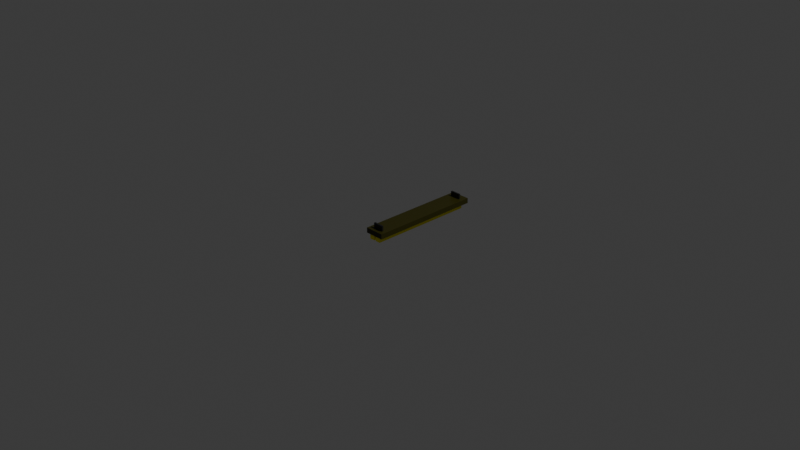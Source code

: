 # Source: light.blend  (saved by Blender 4.4.32; exported with 4.5.12 LTS)
import bpy
from mathutils import Matrix  # noqa: F401  (used for matrix-valued properties, if any)

bpy.ops.wm.read_factory_settings(use_empty=True)
scene = bpy.context.scene
scene.name = 'Scene'

# ---- collections
col_collection = bpy.data.collections.new('Collection'); scene.collection.children.link(col_collection)

# ---- materials (node trees are filled in below, after node groups)
mat_material_001 = bpy.data.materials.new('Material.001')
mat_material_001.alpha_threshold = 0.0
mat_material_001.roughness = 0.5
mat_material_001.line_color = (0.0, 0.0, 0.0, 1.0)
mat_material_002 = bpy.data.materials.new('Material.002')
mat_material_002.alpha_threshold = 0.0
mat_material_002.roughness = 0.5
mat_material_002.line_color = (0.0, 0.0, 0.0, 1.0)
mat_material_003 = bpy.data.materials.new('Material.003')
mat_material_003.alpha_threshold = 0.0
mat_material_003.roughness = 0.5
mat_material_003.line_color = (0.0, 0.0, 0.0, 1.0)
mat_material_005 = bpy.data.materials.new('Material.005')
mat_material_006 = bpy.data.materials.new('Material.006')

# ---- material node trees
mat_material_001.use_nodes = True; mat_material_001.node_tree.nodes.clear()
_N = mat_material_001.node_tree.nodes; _L = mat_material_001.node_tree.links
n0 = _N.new('ShaderNodeOutputMaterial'); n0.name = 'Material Output'; n0.location = (300, 300)
n1 = _N.new('ShaderNodeBsdfPrincipled'); n1.name = 'Principled BSDF'; n1.location = (10, 300)
n1.inputs[0].default_value = (1.0, 0.912, 0.0, 1.0)
n1.inputs[3].default_value = 1.45
_L.new(n1.outputs[0], n0.inputs[0])
n0.is_active_output = True
mat_material_002.use_nodes = True; mat_material_002.node_tree.nodes.clear()
_N = mat_material_002.node_tree.nodes; _L = mat_material_002.node_tree.links
n0 = _N.new('ShaderNodeOutputMaterial'); n0.name = 'Material Output'; n0.location = (300, 300)
n1 = _N.new('ShaderNodeBsdfPrincipled'); n1.name = 'Principled BSDF'; n1.location = (10, 300)
n1.inputs[0].default_value = (1.0, 0.912, 0.0, 1.0)
n1.inputs[3].default_value = 1.45
_L.new(n1.outputs[0], n0.inputs[0])
n0.is_active_output = True
mat_material_003.use_nodes = True; mat_material_003.node_tree.nodes.clear()
_N = mat_material_003.node_tree.nodes; _L = mat_material_003.node_tree.links
n0 = _N.new('ShaderNodeOutputMaterial'); n0.name = 'Material Output'; n0.location = (300, 300)
n1 = _N.new('ShaderNodeBsdfPrincipled'); n1.name = 'Principled BSDF'; n1.location = (10, 300)
n1.inputs[0].default_value = (0.03193, 0.02961, 0.0, 1.0)
n1.inputs[3].default_value = 1.45
_L.new(n1.outputs[0], n0.inputs[0])
n0.is_active_output = True
mat_material_005.use_nodes = True; mat_material_005.node_tree.nodes.clear()
_N = mat_material_005.node_tree.nodes; _L = mat_material_005.node_tree.links
n0 = _N.new('ShaderNodeBsdfPrincipled'); n0.name = 'Principled BSDF'; n0.location = (10, 300)
n0.inputs[0].default_value = (0.009254, 0.009254, 0.009254, 1.0)
n1 = _N.new('ShaderNodeOutputMaterial'); n1.name = 'Material Output'; n1.location = (300, 300)
_L.new(n0.outputs[0], n1.inputs[0])
n1.is_active_output = True
mat_material_006.use_nodes = True; mat_material_006.node_tree.nodes.clear()
_N = mat_material_006.node_tree.nodes; _L = mat_material_006.node_tree.links
n0 = _N.new('ShaderNodeBsdfPrincipled'); n0.name = 'Principled BSDF'; n0.location = (10, 300)
n0.inputs[0].default_value = (0.009254, 0.009254, 0.009254, 1.0)
n1 = _N.new('ShaderNodeOutputMaterial'); n1.name = 'Material Output'; n1.location = (300, 300)
_L.new(n0.outputs[0], n1.inputs[0])
n1.is_active_output = True

# ---- world
world_world = bpy.data.worlds.new('World'); scene.world = world_world
world_world.use_nodes = True; world_world.node_tree.nodes.clear()
_N = world_world.node_tree.nodes; _L = world_world.node_tree.links
n0 = _N.new('ShaderNodeOutputWorld'); n0.name = 'World Output'; n0.location = (300, 300)
n1 = _N.new('ShaderNodeBackground'); n1.name = 'Background'; n1.location = (10, 300)
n1.inputs[0].default_value = (0.05088, 0.05088, 0.05088, 1.0)
_L.new(n1.outputs[0], n0.inputs[0])
n0.is_active_output = True
world_world.color = (0.05088, 0.05088, 0.05088)
world_world.sun_shadow_jitter_overblur = 0.0

# ---- cameras
cam_camera = bpy.data.cameras.new('Camera')
cam_camera.clip_end = 100.0
cam_camera.ortho_scale = 7.314

# ---- lights
light_light = bpy.data.lights.new('Light', 'POINT')
light_light.energy = 1000.0
light_light.shadow_soft_size = 0.1

# ---- meshes
me_cube_001 = bpy.data.meshes.new('Cube.001')
me_cube_001.from_pydata([(1.0, 1.0, 1.0), (1.0, 1.0, -1.0), (1.0, -1.0, 1.0), (1.0, -1.0, -1.0), (-1.0, 1.0, 1.0), (-1.0, 1.0, -1.0), (-1.0, -1.0, 1.0), (-1.0, -1.0, -1.0)], [], [(0, 4, 6, 2), (3, 2, 6, 7), (7, 6, 4, 5), (5, 1, 3, 7), (1, 0, 2, 3), (5, 4, 0, 1)])
_uv = me_cube_001.uv_layers.new(name='UVMap')
_uv.uv.foreach_set('vector', [0.625, 0.5, 0.875, 0.5, 0.875, 0.75, 0.625, 0.75, 0.375, 0.75, 0.625, 0.75, 0.625, 1.0, 0.375, 1.0, 0.375, 0.0, 0.625, 0.0, 0.625, 0.25, 0.375, 0.25, 0.125, 0.5, 0.375, 0.5, 0.375, 0.75, 0.125, 0.75, 0.375, 0.5, 0.625, 0.5, 0.625, 0.75, 0.375, 0.75, 0.375, 0.25, 0.625, 0.25, 0.625, 0.5, 0.375, 0.5])
me_cube_001.materials.append(mat_material_001)
me_cube_001.use_mirror_vertex_groups = False
me_cube_001.update()
me_cube_002 = bpy.data.meshes.new('Cube.002')
me_cube_002.from_pydata([(1.0, 1.0, 1.0), (1.0, 1.0, -1.0), (1.0, -1.0, 1.0), (1.0, -1.0, -1.0), (-1.0, 1.0, 1.0), (-1.0, 1.0, -1.0), (-1.0, -1.0, 1.0), (-1.0, -1.0, -1.0)], [], [(0, 4, 6, 2), (3, 2, 6, 7), (7, 6, 4, 5), (5, 1, 3, 7), (1, 0, 2, 3), (5, 4, 0, 1)])
_uv = me_cube_002.uv_layers.new(name='UVMap')
_uv.uv.foreach_set('vector', [0.625, 0.5, 0.875, 0.5, 0.875, 0.75, 0.625, 0.75, 0.375, 0.75, 0.625, 0.75, 0.625, 1.0, 0.375, 1.0, 0.375, 0.0, 0.625, 0.0, 0.625, 0.25, 0.375, 0.25, 0.125, 0.5, 0.375, 0.5, 0.375, 0.75, 0.125, 0.75, 0.375, 0.5, 0.625, 0.5, 0.625, 0.75, 0.375, 0.75, 0.375, 0.25, 0.625, 0.25, 0.625, 0.5, 0.375, 0.5])
me_cube_002.materials.append(mat_material_002)
me_cube_002.use_mirror_vertex_groups = False
me_cube_002.update()
me_cube_004 = bpy.data.meshes.new('Cube.004')
me_cube_004.from_pydata([(1.0, 1.0, 1.0), (1.0, 1.0, -1.0), (1.0, -1.0, 1.0), (1.0, -1.0, -1.0), (-1.0, 1.0, 1.0), (-1.0, 1.0, -1.0), (-1.0, -1.0, 1.0), (-1.0, -1.0, -1.0)], [], [(0, 4, 6, 2), (3, 2, 6, 7), (7, 6, 4, 5), (5, 1, 3, 7), (1, 0, 2, 3), (5, 4, 0, 1)])
_uv = me_cube_004.uv_layers.new(name='UVMap')
_uv.uv.foreach_set('vector', [0.625, 0.5, 0.875, 0.5, 0.875, 0.75, 0.625, 0.75, 0.375, 0.75, 0.625, 0.75, 0.625, 1.0, 0.375, 1.0, 0.375, 0.0, 0.625, 0.0, 0.625, 0.25, 0.375, 0.25, 0.125, 0.5, 0.375, 0.5, 0.375, 0.75, 0.125, 0.75, 0.375, 0.5, 0.625, 0.5, 0.625, 0.75, 0.375, 0.75, 0.375, 0.25, 0.625, 0.25, 0.625, 0.5, 0.375, 0.5])
me_cube_004.materials.append(mat_material_003)
me_cube_004.use_mirror_vertex_groups = False
me_cube_004.update()
me_cube_005 = bpy.data.meshes.new('Cube.005')
me_cube_005.from_pydata([(-1.0, -1.0, -1.0), (-1.0, -1.0, 1.0), (-1.0, 1.0, -1.0), (-1.0, 1.0, 1.0), (1.0, -1.0, -1.0), (1.0, -1.0, 1.0), (1.0, 1.0, -1.0), (1.0, 1.0, 1.0)], [], [(0, 1, 3, 2), (2, 3, 7, 6), (6, 7, 5, 4), (4, 5, 1, 0), (2, 6, 4, 0), (7, 3, 1, 5)])
_uv = me_cube_005.uv_layers.new(name='UVMap')
_uv.uv.foreach_set('vector', [0.375, 0.0, 0.625, 0.0, 0.625, 0.25, 0.375, 0.25, 0.375, 0.25, 0.625, 0.25, 0.625, 0.5, 0.375, 0.5, 0.375, 0.5, 0.625, 0.5, 0.625, 0.75, 0.375, 0.75, 0.375, 0.75, 0.625, 0.75, 0.625, 1.0, 0.375, 1.0, 0.125, 0.5, 0.375, 0.5, 0.375, 0.75, 0.125, 0.75, 0.625, 0.5, 0.875, 0.5, 0.875, 0.75, 0.625, 0.75])
me_cube_005.materials.append(mat_material_005)
me_cube_005.update()
me_cube_006 = bpy.data.meshes.new('Cube.006')
me_cube_006.from_pydata([(-1.0, -1.0, -1.0), (-1.0, -1.0, 1.0), (-1.0, 1.0, -1.0), (-1.0, 1.0, 1.0), (1.0, -1.0, -1.0), (1.0, -1.0, 1.0), (1.0, 1.0, -1.0), (1.0, 1.0, 1.0)], [], [(0, 1, 3, 2), (2, 3, 7, 6), (6, 7, 5, 4), (4, 5, 1, 0), (2, 6, 4, 0), (7, 3, 1, 5)])
_uv = me_cube_006.uv_layers.new(name='UVMap')
_uv.uv.foreach_set('vector', [0.375, 0.0, 0.625, 0.0, 0.625, 0.25, 0.375, 0.25, 0.375, 0.25, 0.625, 0.25, 0.625, 0.5, 0.375, 0.5, 0.375, 0.5, 0.625, 0.5, 0.625, 0.75, 0.375, 0.75, 0.375, 0.75, 0.625, 0.75, 0.625, 1.0, 0.375, 1.0, 0.125, 0.5, 0.375, 0.5, 0.375, 0.75, 0.125, 0.75, 0.625, 0.5, 0.875, 0.5, 0.875, 0.75, 0.625, 0.75])
me_cube_006.materials.append(mat_material_006)
me_cube_006.update()

# ---- objects
ob_light = bpy.data.objects.new('Light', light_light)
ob_camera = bpy.data.objects.new('Camera', cam_camera)
ob_cube_001 = bpy.data.objects.new('Cube.001', me_cube_001)
ob_cube_002 = bpy.data.objects.new('Cube.002', me_cube_002)
ob_cube_003 = bpy.data.objects.new('Cube.003', me_cube_004)
ob_cube_004 = bpy.data.objects.new('Cube.004', me_cube_005)
ob_cube_005 = bpy.data.objects.new('Cube.005', me_cube_006)

# ---- transforms, parenting, visibility, modifiers, constraints
ob_light.location = (4.076, 1.005, 5.904)
ob_light.rotation_euler = (0.6503, 0.05522, 1.866)
ob_light.lock_rotations_4d = False
ob_light.empty_display_type = 'ARROWS'
ob_light.color = (0.0, 0.0, 0.0, 0.0)
ob_light.lineart.crease_threshold = 0.0
ob_camera.location = (7.359, -6.926, 4.958)
ob_camera.rotation_euler = (1.109, 0.0, 0.8149)
ob_camera.lock_rotations_4d = False
ob_camera.empty_display_type = 'ARROWS'
ob_camera.color = (0.0, 0.0, 0.0, 0.0)
ob_camera.display_type = 'WIRE'
ob_camera.lineart.crease_threshold = 0.0
ob_cube_001.location = (0.2098, 0.01144, 0.07962)
ob_cube_001.scale = (-0.02828, -0.5665, -0.04099)
ob_cube_001.lock_rotations_4d = False
ob_cube_001.empty_display_type = 'ARROWS'
ob_cube_001.lineart.crease_threshold = 0.0
ob_cube_002.location = (0.2855, 0.01266, 0.07924)
ob_cube_002.scale = (-0.02828, -0.5665, -0.04099)
ob_cube_002.lock_rotations_4d = False
ob_cube_002.empty_display_type = 'ARROWS'
ob_cube_002.lineart.crease_threshold = 0.0
ob_cube_003.location = (0.2542, 0.02749, 0.1236)
ob_cube_003.scale = (-0.1033, -0.5972, -0.02714)
ob_cube_003.lock_rotations_4d = False
ob_cube_003.empty_display_type = 'ARROWS'
ob_cube_003.lineart.crease_threshold = 0.0
ob_cube_004.location = (0.2605, 0.5444, 0.181)
ob_cube_004.scale = (0.05605, 0.008771, -0.0261)
ob_cube_005.location = (0.2605, -0.5159, 0.181)
ob_cube_005.scale = (0.05605, 0.008771, -0.0261)

# ---- collection membership
col_collection.objects.link(ob_light)
col_collection.objects.link(ob_camera)
col_collection.objects.link(ob_cube_001)
col_collection.objects.link(ob_cube_002)
col_collection.objects.link(ob_cube_003)
col_collection.objects.link(ob_cube_004)
col_collection.objects.link(ob_cube_005)

# ---- scene / render settings (as saved in the file)
scene.camera = ob_camera
scene.frame_start = 1; scene.frame_end = 250; scene.frame_set(1)
scene.render.engine = 'BLENDER_EEVEE_NEXT'
bpy.context.view_layer.update()
